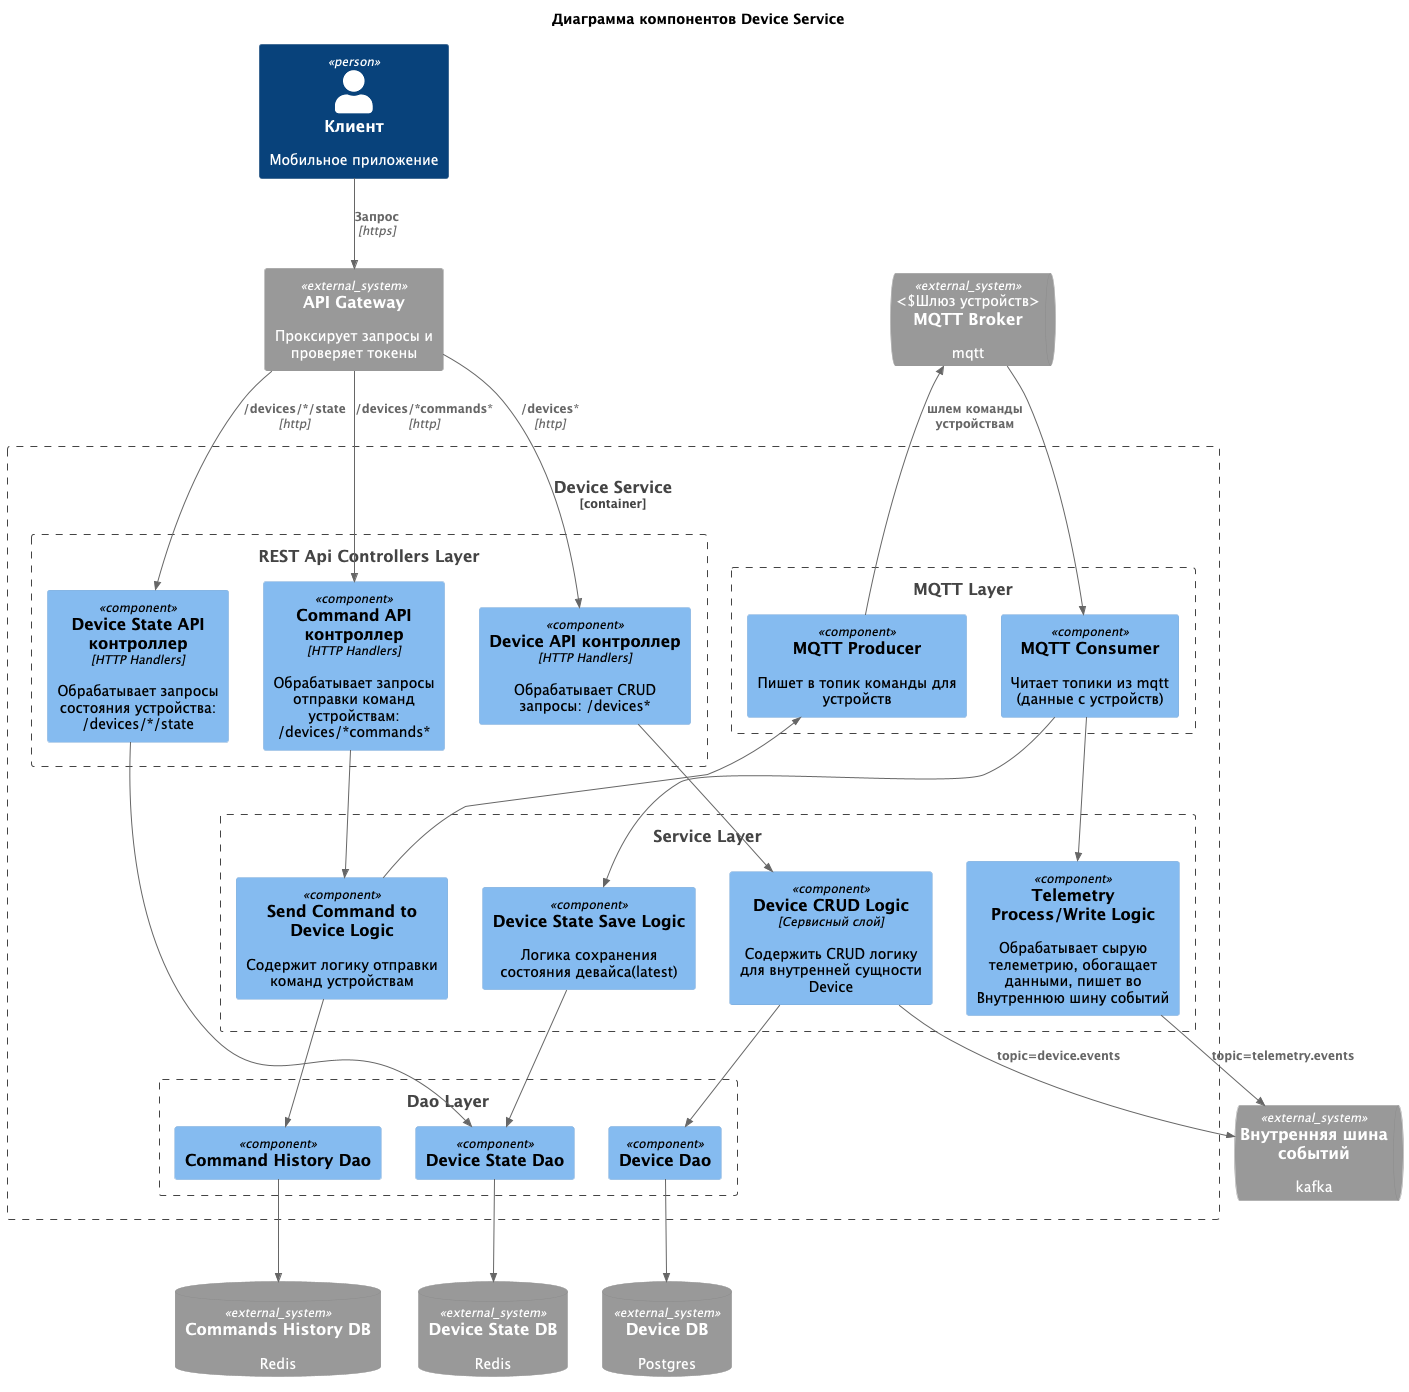

The diagram above was rendered by PlantUML. Its source (embedded in the PNG):
@startuml

title Диаграмма компонентов Device Service

top to bottom direction

!include <C4/C4_Component>
!include <C4/C4_Context>
!include <C4/C4_Container>

Person(client, "Клиент", "Мобильное приложение")

System_Ext(ApiGateway, "API Gateway", "Проксирует запросы и проверяет токены")
SystemQueue_Ext(MQTT, "MQTT Broker", "mqtt", "Шлюз устройств")
SystemQueue_Ext(EventBus, "Внутренняя шина событий", "kafka")

SystemDb_Ext(DeviceDB, "Device DB", "Postgres")
SystemDb_Ext(DeviceStateDB, "Device State DB", "Redis")
SystemDb_Ext(CommandsHistoryDB, "Commands History DB", "Redis")

Container_Boundary(device_service, "Device Service") {

    Boundary(rest_api, "REST Api Controllers Layer"){
        Component(DeviceApi, "Device API контроллер", "HTTP Handlers", "Обрабатывает CRUD запросы: /devices*")
        Component(DeviceStateApi, "Device State API контроллер", "HTTP Handlers", "Обрабатывает запросы состояния устройства: /devices/*/state")
        Component(CommandApi, "Command API контроллер", "HTTP Handlers", "Обрабатывает запросы отправки команд устройствам: /devices/*commands*")
    }

    Boundary(mqtt, "MQTT Layer") {
        Component(MQTTConsumer, "MQTT Consumer", "", "Читает топики из mqtt (данные с устройств)")
        Component(MQTTProducer, "MQTT Producer", "", "Пишет в топик команды для устройств")
    }

    Boundary(service, "Service Layer"){
        Component(DeviceService, "Device CRUD Logic", "Сервисный слой", "Содержить CRUD логику для внутренней сущности Device")

        Component(DeviceStateReader, "Device State Save Logic", "", "Логика сохранения состояния девайса(latest)")
        Component(CommandService, "Send Command to Device Logic", "", "Содержит логику отправки команд устройствам")
        Component(TelemetryService, "Telemetry Process/Write Logic", "", "Обрабатывает сырую телеметрию, обогащает данными, пишет во Внутреннюю шину событий")
    }

    Boundary(dao, "Dao Layer") {
        Component(DeviceDao, "Device Dao")
        Component(DeviceStateDao, "Device State Dao")
        Component(CommandHistoryDao, "Command History Dao")
    }

    Rel(DeviceApi, DeviceService, " ")
    Rel(DeviceService, DeviceDao, " ")

    Rel(MQTTConsumer, DeviceStateReader, " ")
    Rel(MQTTConsumer, TelemetryService, " ")

    Rel(DeviceStateApi, DeviceStateDao, " ")
    Rel(DeviceStateReader, DeviceStateDao, " ")

    Rel(CommandApi, CommandService, " ")
    Rel(CommandService, MQTTProducer, " ")
    Rel(CommandService, CommandHistoryDao, " ")
}
Rel(DeviceDao, DeviceDB, " ")
Rel(DeviceStateDao, DeviceStateDB, " ")

Rel(CommandHistoryDao, CommandsHistoryDB, " ")

Rel(client, ApiGateway, "Запрос", "https")
Rel(ApiGateway, DeviceApi, "/devices*", "http")
Rel(ApiGateway, DeviceStateApi, "/devices/*/state", "http")
Rel(ApiGateway, CommandApi, "/devices/*commands*", "http")

Rel(MQTT, MQTTConsumer, " ")
Rel(TelemetryService, EventBus, "topic=telemetry.events")

Rel(MQTTProducer, MQTT, "шлем команды устройствам")

Rel(DeviceService, EventBus, "topic=device.events")

@enduml